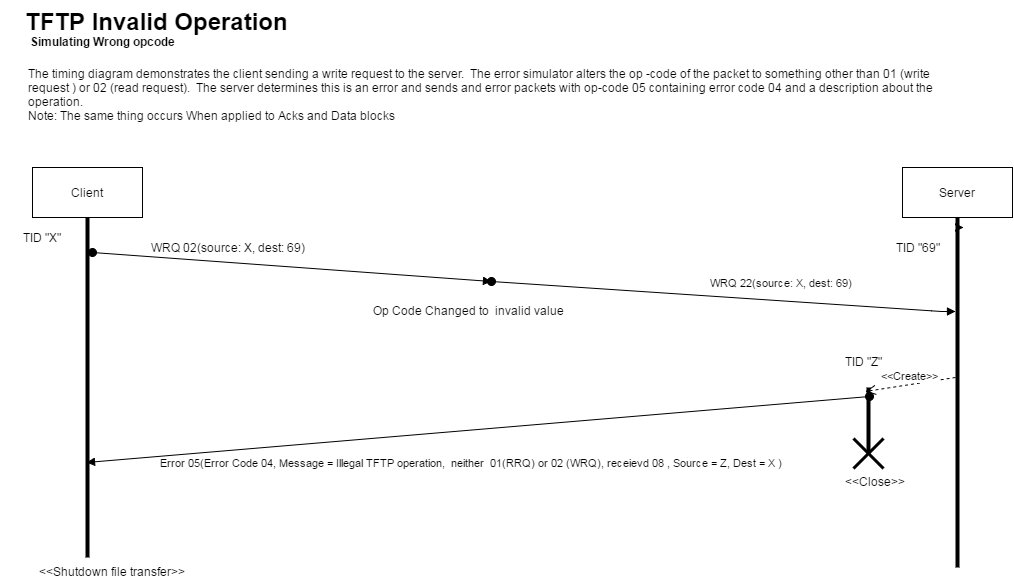

The diagram above was exported from draw.io. Its source (the exported page's mxGraphModel, read from the mxfile embedded in the PNG):
<mxGraphModel dx="1434" dy="760" grid="1" gridSize="10" guides="1" tooltips="1" connect="1" arrows="1" fold="1" page="1" pageScale="1" pageWidth="1169" pageHeight="826" background="#ffffff" math="0">
  <root>
    <mxCell id="0" />
    <mxCell id="1" parent="0" />
    <mxCell id="3" value="" style="line;direction=south;html=1;" parent="1" vertex="1">
      <mxGeometry x="151" y="276" width="10" height="340" as="geometry" />
    </mxCell>
    <mxCell id="8" style="edgeStyle=orthogonalEdgeStyle;rounded=0;html=1;entryX=0;entryY=0.5;entryPerimeter=0;jettySize=auto;orthogonalLoop=1;" parent="1" source="6" target="3" edge="1">
      <mxGeometry relative="1" as="geometry" />
    </mxCell>
    <mxCell id="6" value="Client" style="html=1;rounded=0;strokeColor=#000000;gradientColor=none;" parent="1" vertex="1">
      <mxGeometry x="101" y="226" width="110" height="50" as="geometry" />
    </mxCell>
    <UserObject label="TID &quot;X&quot;" placeholders="1" name="Variable" id="12">
      <mxCell style="text;html=1;strokeColor=none;fillColor=none;align=center;verticalAlign=middle;whiteSpace=wrap;overflow=hidden;rounded=0;" parent="1" vertex="1">
        <mxGeometry x="70" y="286" width="80" height="20" as="geometry" />
      </mxCell>
    </UserObject>
    <mxCell id="17" style="edgeStyle=orthogonalEdgeStyle;rounded=0;html=1;jettySize=auto;orthogonalLoop=1;" parent="1" edge="1">
      <mxGeometry relative="1" as="geometry">
        <mxPoint x="1031" y="286" as="sourcePoint" />
        <mxPoint x="1032" y="286" as="targetPoint" />
      </mxGeometry>
    </mxCell>
    <mxCell id="15" value="Server" style="html=1;rounded=0;strokeColor=#000000;gradientColor=none;" parent="1" vertex="1">
      <mxGeometry x="971" y="226" width="110" height="50" as="geometry" />
    </mxCell>
    <mxCell id="16" value="" style="line;direction=south;html=1;perimeter=backbonePerimeter;points=[];outlineConnect=0;" parent="1" vertex="1">
      <mxGeometry x="1021" y="276" width="10" height="350" as="geometry" />
    </mxCell>
    <mxCell id="21" value="&lt;span&gt;WRQ 02(source: X, dest: 69)&lt;/span&gt;&lt;br&gt;" style="text;html=1;strokeColor=none;fillColor=none;align=center;verticalAlign=middle;whiteSpace=wrap;overflow=hidden;rounded=0;" parent="1" vertex="1">
      <mxGeometry x="161" y="296" width="270" height="20" as="geometry" />
    </mxCell>
    <mxCell id="38" value="&lt;span&gt;WRQ 22(source: X, dest: 69)&lt;/span&gt;" style="html=1;verticalAlign=bottom;startArrow=oval;startFill=1;endArrow=block;startSize=8;" parent="1" target="16" edge="1">
      <mxGeometry x="0.9398" y="161" width="60" relative="1" as="geometry">
        <mxPoint x="560" y="340" as="sourcePoint" />
        <mxPoint x="1031" y="386" as="targetPoint" />
        <Array as="points">
          <mxPoint x="1010" y="370" />
        </Array>
        <mxPoint x="-160" y="141" as="offset" />
      </mxGeometry>
    </mxCell>
    <mxCell id="46" value="&amp;lt;&amp;lt;Create&amp;gt;&amp;gt;" style="html=1;verticalAlign=bottom;endArrow=open;dashed=1;endSize=8;entryX=0.057;entryY=0.8;entryPerimeter=0;" parent="1" target="47" edge="1">
      <mxGeometry relative="1" as="geometry">
        <mxPoint x="1024" y="436" as="sourcePoint" />
        <mxPoint x="911" y="376" as="targetPoint" />
      </mxGeometry>
    </mxCell>
    <mxCell id="47" value="" style="line;direction=south;html=1;" parent="1" vertex="1">
      <mxGeometry x="932" y="446" width="10" height="66" as="geometry" />
    </mxCell>
    <UserObject label="TID &quot;Z&quot;" placeholders="1" name="Variable" id="49">
      <mxCell style="text;html=1;strokeColor=none;fillColor=none;align=center;verticalAlign=middle;whiteSpace=wrap;overflow=hidden;rounded=0;" parent="1" vertex="1">
        <mxGeometry x="891" y="410" width="80" height="20" as="geometry" />
      </mxCell>
    </UserObject>
    <mxCell id="50" value="&lt;span&gt;Error 05(Error Code 04, Message =&amp;nbsp;&lt;/span&gt;&lt;span&gt;Illegal TFTP operation, &amp;nbsp;neither &amp;nbsp;01(RRQ) or 02 (WRQ), receievd 08&lt;/span&gt;&lt;span&gt;&amp;nbsp;,&lt;/span&gt;&lt;span&gt;&amp;nbsp;Source = Z, Dest = X )&lt;/span&gt;" style="html=1;verticalAlign=bottom;startArrow=oval;startFill=1;endArrow=block;startSize=8;entryX=0.721;entryY=0.6;entryPerimeter=0;exitX=0.14;exitY=0.417;exitPerimeter=0;" parent="1" source="47" target="3" edge="1">
      <mxGeometry x="0.0255" y="41" width="60" relative="1" as="geometry">
        <mxPoint x="891" y="426" as="sourcePoint" />
        <mxPoint x="589" y="480" as="targetPoint" />
        <mxPoint as="offset" />
      </mxGeometry>
    </mxCell>
    <mxCell id="59" value="TFTP Invalid Operation" style="text;html=1;fontSize=24;fontStyle=1;verticalAlign=middle;align=center;rounded=0;strokeColor=none;gradientColor=none;dashed=1;" parent="1" vertex="1">
      <mxGeometry x="90" y="60" width="270" height="40" as="geometry" />
    </mxCell>
    <UserObject label="TID &quot;69&quot;" placeholders="1" name="Variable" id="60">
      <mxCell style="text;html=1;strokeColor=none;fillColor=none;align=center;verticalAlign=middle;whiteSpace=wrap;overflow=hidden;rounded=0;" parent="1" vertex="1">
        <mxGeometry x="946" y="296" width="80" height="20" as="geometry" />
      </mxCell>
    </UserObject>
    <mxCell id="61" value="&amp;lt;&amp;lt;Shutdown file transfer&amp;gt;&amp;gt;" style="text;html=1;strokeColor=none;fillColor=none;align=center;verticalAlign=middle;whiteSpace=wrap;overflow=hidden;rounded=0;" parent="1" vertex="1">
      <mxGeometry x="101" y="620" width="157" height="20" as="geometry" />
    </mxCell>
    <mxCell id="62" value="&amp;lt;&amp;lt;Close&amp;gt;&amp;gt;" style="text;html=1;strokeColor=none;fillColor=none;align=center;verticalAlign=middle;whiteSpace=wrap;overflow=hidden;rounded=0;" parent="1" vertex="1">
      <mxGeometry x="904" y="526" width="77" height="28" as="geometry" />
    </mxCell>
    <mxCell id="64" value="" style="html=1;verticalAlign=bottom;startArrow=oval;startFill=1;endArrow=block;startSize=8;exitX=0;exitY=0.75;" parent="1" source="21" edge="1">
      <mxGeometry width="60" relative="1" as="geometry">
        <mxPoint x="158" y="296" as="sourcePoint" />
        <mxPoint x="560" y="340" as="targetPoint" />
      </mxGeometry>
    </mxCell>
    <mxCell id="71" value="Simulating Wrong opcode&amp;nbsp;" style="text;html=1;align=center;fontStyle=1;verticalAlign=middle;spacingLeft=3;spacingRight=3;strokeColor=none;rotatable=0;points=[[0,0.5],[1,0.5]];portConstraint=eastwest;rounded=0;gradientColor=none;" parent="1" vertex="1">
      <mxGeometry x="95" y="87" width="155" height="26" as="geometry" />
    </mxCell>
    <mxCell id="72" value="The timing diagram demonstrates the client sending a write request to the server. &amp;nbsp;The error simulator alters the op -code of the packet to something other than 01 (write request ) or 02 (read request). &amp;nbsp;The server determines this is an error and sends and error packets with op-code 05 containing error code 04 and a description about the operation.&amp;nbsp;&lt;div&gt;Note: The same thing occurs When applied to Acks and Data blocks&amp;nbsp;&lt;/div&gt;" style="text;html=1;strokeColor=none;fillColor=none;align=left;verticalAlign=middle;whiteSpace=wrap;overflow=hidden;rounded=0;" parent="1" vertex="1">
      <mxGeometry x="95" y="113" width="949" height="80" as="geometry" />
    </mxCell>
    <mxCell id="73" value="" style="shape=umlDestroy;whiteSpace=wrap;html=1;strokeWidth=3;" parent="1" vertex="1">
      <mxGeometry x="922" y="497" width="30" height="30" as="geometry" />
    </mxCell>
    <mxCell id="74" value="Op Code Changed to &amp;nbsp;invalid value" style="text;html=1;resizable=0;points=[];autosize=1;align=left;verticalAlign=top;spacingTop=-4;" vertex="1" parent="1">
      <mxGeometry x="440" y="362" width="210" height="20" as="geometry" />
    </mxCell>
  </root>
</mxGraphModel>